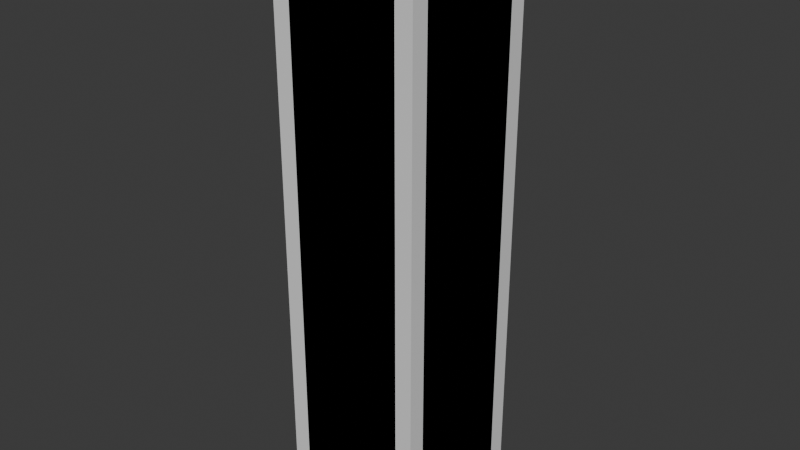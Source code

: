 # Source: build_wood_verticalBeam_1m.blend  (saved by Blender 5.1.30; exported with 4.5.12 LTS)
import bpy
from mathutils import Matrix  # noqa: F401  (used for matrix-valued properties, if any)

bpy.ops.wm.read_factory_settings(use_empty=True)
scene = bpy.context.scene
scene.name = 'Scene'

# ---- materials (node trees are filled in below, after node groups)
mat_build_wood_plank = bpy.data.materials.new('build_wood_plank')
mat_build_wood_plank.diffuse_color = (0.42, 0.33, 0.24, 1.0)
mat_build_wood_beam = bpy.data.materials.new('build_wood_beam')
mat_build_wood_beam.diffuse_color = (0.3, 0.23, 0.17, 1.0)

# ---- material node trees
mat_build_wood_plank.use_nodes = True; mat_build_wood_plank.node_tree.nodes.clear()
_N = mat_build_wood_plank.node_tree.nodes; _L = mat_build_wood_plank.node_tree.links
n0 = _N.new('ShaderNodeBsdfPrincipled'); n0.name = 'Principled BSDF'; n0.location = (-200, 100)
n1 = _N.new('ShaderNodeOutputMaterial'); n1.name = 'Material Output'; n1.location = (200, 100)
_L.new(n0.outputs[0], n1.inputs[0])
n1.is_active_output = True
mat_build_wood_beam.use_nodes = True; mat_build_wood_beam.node_tree.nodes.clear()
_N = mat_build_wood_beam.node_tree.nodes; _L = mat_build_wood_beam.node_tree.links
n0 = _N.new('ShaderNodeBsdfPrincipled'); n0.name = 'Principled BSDF'; n0.location = (-200, 100)
n1 = _N.new('ShaderNodeOutputMaterial'); n1.name = 'Material Output'; n1.location = (200, 100)
_L.new(n0.outputs[0], n1.inputs[0])
n1.is_active_output = True

# ---- world
world_world = bpy.data.worlds.new('World'); scene.world = world_world
world_world.use_nodes = True; world_world.node_tree.nodes.clear()
_N = world_world.node_tree.nodes; _L = world_world.node_tree.links
n0 = _N.new('ShaderNodeOutputWorld'); n0.name = 'World Output'; n0.location = (200, 100)
n1 = _N.new('ShaderNodeBackground'); n1.name = 'Background'; n1.location = (-200, 100)
n1.inputs[0].default_value = (0.05088, 0.05088, 0.05088, 1.0)
_L.new(n1.outputs[0], n0.inputs[0])
n0.is_active_output = True
world_world.color = (0.05088, 0.05088, 0.05088)
world_world.sun_shadow_jitter_overblur = 0.0

# ---- meshes
me_build_wood_verticalbeam_1m = bpy.data.meshes.new('build_wood_verticalBeam_1m')
me_build_wood_verticalbeam_1m.from_pydata([(-0.095, -0.125, -0.5), (0.095, -0.125, -0.5), (0.125, -0.095, -0.5), (0.125, 0.095, -0.5), (0.095, 0.125, -0.5), (-0.095, 0.125, -0.5), (-0.125, 0.095, -0.5), (-0.125, -0.095, -0.5), (-0.095, -0.125, 0.5), (0.095, -0.125, 0.5), (0.125, -0.095, 0.5), (0.125, 0.095, 0.5), (0.095, 0.125, 0.5), (-0.095, 0.125, 0.5), (-0.125, 0.095, 0.5), (-0.125, -0.095, 0.5)], [], [(8, 9, 10, 11, 12, 13, 14, 15), (7, 6, 5, 4, 3, 2, 1, 0), (0, 1, 9, 8), (1, 2, 10, 9), (2, 3, 11, 10), (3, 4, 12, 11), (4, 5, 13, 12), (5, 6, 14, 13), (6, 7, 15, 14), (7, 0, 8, 15)])
me_build_wood_verticalbeam_1m.polygons.foreach_set('material_index', [1, 1, 1, 1, 1, 1, 1, 1, 1, 1])
_uv = me_build_wood_verticalbeam_1m.uv_layers.new(name='UVMap')
_uv.uv.foreach_set('vector', [0.1478, 0.375, 0.05282, 0.375, 0.03782, 0.36, 0.03782, 0.265, 0.05282, 0.25, 0.1478, 0.25, 0.1628, 0.265, 0.1628, 0.36, 0.1628, 0.265, 0.1628, 0.36, 0.1478, 0.375, 0.05282, 0.375, 0.03782, 0.36, 0.03782, 0.265, 0.05282, 0.25, 0.1478, 0.25, -0.1497, 0.36, -0.1497, 0.265, 0.3503, 0.265, 0.3503, 0.36, -0.1497, 0.3231, -0.1497, 0.3019, 0.3503, 0.3019, 0.3503, 0.3231, -0.1497, 0.36, -0.1497, 0.265, 0.3503, 0.265, 0.3503, 0.36, -0.1497, 0.3231, -0.1497, 0.3019, 0.3503, 0.3019, 0.3503, 0.3231, -0.1497, 0.36, -0.1497, 0.265, 0.3503, 0.265, 0.3503, 0.36, -0.1497, 0.3231, -0.1497, 0.3019, 0.3503, 0.3019, 0.3503, 0.3231, -0.1497, 0.36, -0.1497, 0.265, 0.3503, 0.265, 0.3503, 0.36, -0.1497, 0.3231, -0.1497, 0.3019, 0.3503, 0.3019, 0.3503, 0.3231])
me_build_wood_verticalbeam_1m.materials.append(mat_build_wood_plank)
me_build_wood_verticalbeam_1m.materials.append(mat_build_wood_beam)
me_build_wood_verticalbeam_1m.update()
me_build_wood_verticalbeam_1m_lod1 = bpy.data.meshes.new('build_wood_verticalBeam_1m_lod1')
me_build_wood_verticalbeam_1m_lod1.from_pydata([(-0.125, -0.125, -0.5), (0.125, -0.125, -0.5), (0.125, 0.125, -0.5), (-0.125, 0.125, -0.5), (-0.125, -0.125, 0.5), (0.125, -0.125, 0.5), (0.125, 0.125, 0.5), (-0.125, 0.125, 0.5)], [], [(4, 5, 6, 7), (3, 2, 1, 0), (0, 1, 5, 4), (1, 2, 6, 5), (2, 3, 7, 6), (3, 0, 4, 7)])
me_build_wood_verticalbeam_1m_lod1.polygons.foreach_set('material_index', [1, 1, 1, 1, 1, 1])
_uv = me_build_wood_verticalbeam_1m_lod1.uv_layers.new(name='UVMap')
_uv.uv.foreach_set('vector', [0.5137, 0.125, 0.6387, 0.125, 0.6387, 0.25, 0.5137, 0.25, 0.5137, 0.125, 0.6387, 0.125, 0.6387, 0.25, 0.5137, 0.25, 0.3262, 0.25, 0.3262, 0.125, 0.8262, 0.125, 0.8262, 0.25, 0.3262, 0.25, 0.3262, 0.125, 0.8262, 0.125, 0.8262, 0.25, 0.3262, 0.25, 0.3262, 0.125, 0.8262, 0.125, 0.8262, 0.25, 0.3262, 0.25, 0.3262, 0.125, 0.8262, 0.125, 0.8262, 0.25])
me_build_wood_verticalbeam_1m_lod1.materials.append(mat_build_wood_plank)
me_build_wood_verticalbeam_1m_lod1.materials.append(mat_build_wood_beam)
me_build_wood_verticalbeam_1m_lod1.update()

# ---- objects
ob_build_wood_verticalbeam_1m = bpy.data.objects.new('build_wood_verticalBeam_1m', me_build_wood_verticalbeam_1m)
ob_build_wood_verticalbeam_1m_lod1 = bpy.data.objects.new('build_wood_verticalBeam_1m_lod1', me_build_wood_verticalbeam_1m_lod1)

# ---- transforms, parenting, visibility, modifiers, constraints
ob_build_wood_verticalbeam_1m.location = (0.0, 0.0, 0.0)
ob_build_wood_verticalbeam_1m_lod1.location = (0.0, 0.0, 0.0)

# ---- collection membership
scene.collection.objects.link(ob_build_wood_verticalbeam_1m)
scene.collection.objects.link(ob_build_wood_verticalbeam_1m_lod1)

# ---- scene / render settings (as saved in the file)
scene.frame_start = 1; scene.frame_end = 250; scene.frame_set(1)
scene.render.engine = 'BLENDER_EEVEE_NEXT'
scene.render.bake_bias = 0.0
scene.render.bake_samples = 0
scene.cycles.sampling_pattern = 'TABULATED_SOBOL'
scene.eevee.use_volume_custom_range = False
bpy.context.view_layer.update()

# ---- added for rendering (the .blend has no active camera and no usable light): camera, sun
cam_auto = bpy.data.cameras.new('AutoCamera')
cam_auto.lens = 50.0
cam_auto.sensor_width = 36.0
cam_auto.clip_end = 1000.0
ob_auto_camera = bpy.data.objects.new('AutoCamera', cam_auto)
scene.collection.objects.link(ob_auto_camera)
ob_auto_camera.location = (0.981349, -1.17762, 0.785079)
ob_auto_camera.rotation_euler = (1.09748, -7.21219e-08, 0.694738)
scene.camera = ob_auto_camera
light_auto_sun = bpy.data.lights.new('AutoSun', 'SUN')
light_auto_sun.energy = 3.0
light_auto_sun.angle = 0.0523599
ob_auto_sun = bpy.data.objects.new('AutoSun', light_auto_sun)
scene.collection.objects.link(ob_auto_sun)
ob_auto_sun.rotation_euler = (0.872665, 0.174533, 0.523599)
bpy.context.view_layer.update()
